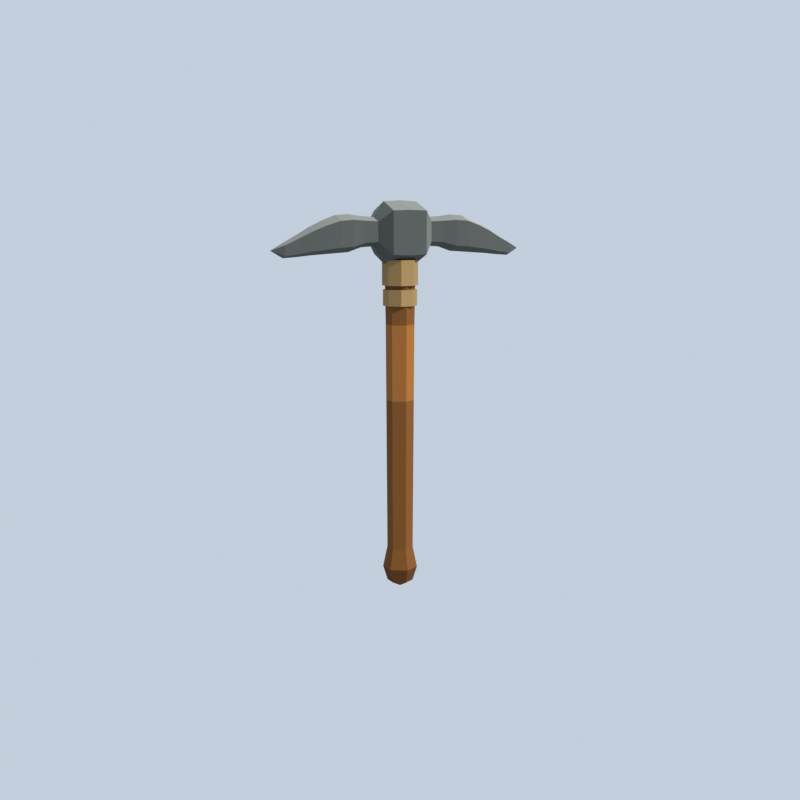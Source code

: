 # Source: wood_stone_pickaxe.blend  (saved by Blender 5.1.30; exported with 4.5.12 LTS)
import bpy
from mathutils import Matrix  # noqa: F401  (used for matrix-valued properties, if any)

bpy.ops.wm.read_factory_settings(use_empty=True)
scene = bpy.context.scene
scene.name = 'Scene'

# ---- collections
col_collection = bpy.data.collections.new('Collection'); scene.collection.children.link(col_collection)

# ---- materials (node trees are filled in below, after node groups)
mat_haft = bpy.data.materials.new('haft')
mat_haft.use_backface_culling = True
mat_stone_mat = bpy.data.materials.new('stone_mat')
mat_stone_mat.use_backface_culling = True

# ---- material node trees
mat_haft.use_nodes = True; mat_haft.node_tree.nodes.clear()
_N = mat_haft.node_tree.nodes; _L = mat_haft.node_tree.links
n0 = _N.new('ShaderNodeOutputMaterial'); n0.name = 'Material Output'; n0.location = (0, 0)
n1 = _N.new('ShaderNodeBsdfPrincipled'); n1.name = 'Principled BSDF'; n1.location = (0, 0)
n1.inputs[2].default_value = 0.92
n1.inputs[13].default_value = 0.15
n2 = _N.new('ShaderNodeVertexColor'); n2.name = 'Color Attribute'; n2.location = (0, 0)
n2.layer_name = 'Color'
_L.new(n2.outputs[0], n1.inputs[0])
_L.new(n1.outputs[0], n0.inputs[0])
n0.is_active_output = True
mat_stone_mat.use_nodes = True; mat_stone_mat.node_tree.nodes.clear()
_N = mat_stone_mat.node_tree.nodes; _L = mat_stone_mat.node_tree.links
n0 = _N.new('ShaderNodeOutputMaterial'); n0.name = 'Material Output'; n0.location = (0, 0)
n1 = _N.new('ShaderNodeBsdfPrincipled'); n1.name = 'Principled BSDF'; n1.location = (0, 0)
n1.inputs[2].default_value = 0.9
n1.inputs[13].default_value = 0.12
n2 = _N.new('ShaderNodeVertexColor'); n2.name = 'Color Attribute'; n2.location = (0, 0)
n2.layer_name = 'Color'
_L.new(n2.outputs[0], n1.inputs[0])
_L.new(n1.outputs[0], n0.inputs[0])
n0.is_active_output = True

# ---- world
world_world = bpy.data.worlds.new('World'); scene.world = world_world
world_world.use_nodes = True; world_world.node_tree.nodes.clear()
_N = world_world.node_tree.nodes; _L = world_world.node_tree.links
n0 = _N.new('ShaderNodeOutputWorld'); n0.name = 'World Output'; n0.location = (200, 100)
n1 = _N.new('ShaderNodeBackground'); n1.name = 'Background'; n1.location = (-200, 100)
n1.inputs[0].default_value = (0.55, 0.62, 0.72, 1.0)
_L.new(n1.outputs[0], n0.inputs[0])
n0.is_active_output = True
world_world.color = (0.05088, 0.05088, 0.05088)
world_world.sun_shadow_jitter_overblur = 0.0

# ---- cameras
cam_prevcam2 = bpy.data.cameras.new('PrevCam2')
cam_camera = bpy.data.cameras.new('Camera')
cam_camera.clip_end = 100.0
cam_camera.lens = 70.0
cam_camera.ortho_scale = 1.05

# ---- lights
light_sun = bpy.data.lights.new('Sun', 'SUN')
light_sun.energy = 4.0

# ---- meshes
me_wood_stone_pickaxe = bpy.data.meshes.new('wood_stone_pickaxe')
me_wood_stone_pickaxe.from_pydata([(0.02511, 0.0145, -0.5), (1.776e-18, 0.029, -0.5), (2.388e-18, 0.039, -0.468), (0.03377, 0.0195, -0.468), (1.776e-18, 0.029, -0.5), (-0.02511, 0.0145, -0.5), (-0.03377, 0.0195, -0.468), (2.388e-18, 0.039, -0.468), (-0.02511, 0.0145, -0.5), (-0.02511, -0.0145, -0.5), (-0.03377, -0.0195, -0.468), (-0.03377, 0.0195, -0.468), (-0.02511, -0.0145, -0.5), (-5.327e-18, -0.029, -0.5), (-7.164e-18, -0.039, -0.468), (-0.03377, -0.0195, -0.468), (-5.327e-18, -0.029, -0.5), (0.02511, -0.0145, -0.5), (0.03377, -0.0195, -0.468), (-7.164e-18, -0.039, -0.468), (0.02511, -0.0145, -0.5), (0.02511, 0.0145, -0.5), (0.03377, 0.0195, -0.468), (0.03377, -0.0195, -0.468), (0.02511, 0.0145, -0.42), (1.776e-18, 0.029, -0.42), (2.388e-18, 0.039, -0.468), (0.03377, 0.0195, -0.468), (1.776e-18, 0.029, -0.42), (-0.02511, 0.0145, -0.42), (-0.03377, 0.0195, -0.468), (2.388e-18, 0.039, -0.468), (-0.02511, 0.0145, -0.42), (-0.02511, -0.0145, -0.42), (-0.03377, -0.0195, -0.468), (-0.03377, 0.0195, -0.468), (-0.02511, -0.0145, -0.42), (-5.327e-18, -0.029, -0.42), (-7.164e-18, -0.039, -0.468), (-0.03377, -0.0195, -0.468), (-5.327e-18, -0.029, -0.42), (0.02511, -0.0145, -0.42), (0.03377, -0.0195, -0.468), (-7.164e-18, -0.039, -0.468), (0.02511, -0.0145, -0.42), (0.02511, 0.0145, -0.42), (0.03377, 0.0195, -0.468), (0.03377, -0.0195, -0.468), (0.02511, 0.0145, -0.42), (1.776e-18, 0.029, -0.42), (1.837e-18, 0.03, -0.26), (0.02598, 0.015, -0.26), (1.776e-18, 0.029, -0.42), (-0.02511, 0.0145, -0.42), (-0.02598, 0.015, -0.26), (1.837e-18, 0.03, -0.26), (-0.02511, 0.0145, -0.42), (-0.02511, -0.0145, -0.42), (-0.02598, -0.015, -0.26), (-0.02598, 0.015, -0.26), (-0.02511, -0.0145, -0.42), (-5.327e-18, -0.029, -0.42), (-5.511e-18, -0.03, -0.26), (-0.02598, -0.015, -0.26), (-5.327e-18, -0.029, -0.42), (0.02511, -0.0145, -0.42), (0.02598, -0.015, -0.26), (-5.511e-18, -0.03, -0.26), (0.02511, -0.0145, -0.42), (0.02511, 0.0145, -0.42), (0.02598, 0.015, -0.26), (0.02598, -0.015, -0.26), (0.02598, 0.015, -0.26), (1.837e-18, 0.03, -0.26), (1.898e-18, 0.031, -0.08), (0.02685, 0.0155, -0.08), (1.837e-18, 0.03, -0.26), (-0.02598, 0.015, -0.26), (-0.02685, 0.0155, -0.08), (1.898e-18, 0.031, -0.08), (-0.02598, 0.015, -0.26), (-0.02598, -0.015, -0.26), (-0.02685, -0.0155, -0.08), (-0.02685, 0.0155, -0.08), (-0.02598, -0.015, -0.26), (-5.511e-18, -0.03, -0.26), (-5.695e-18, -0.031, -0.08), (-0.02685, -0.0155, -0.08), (-5.511e-18, -0.03, -0.26), (0.02598, -0.015, -0.26), (0.02685, -0.0155, -0.08), (-5.695e-18, -0.031, -0.08), (0.02598, -0.015, -0.26), (0.02598, 0.015, -0.26), (0.02685, 0.0155, -0.08), (0.02685, -0.0155, -0.08), (0.02685, 0.0155, -0.08), (1.898e-18, 0.031, -0.08), (1.959e-18, 0.032, 0.09), (0.02771, 0.016, 0.09), (1.898e-18, 0.031, -0.08), (-0.02685, 0.0155, -0.08), (-0.02771, 0.016, 0.09), (1.959e-18, 0.032, 0.09), (-0.02685, 0.0155, -0.08), (-0.02685, -0.0155, -0.08), (-0.02771, -0.016, 0.09), (-0.02771, 0.016, 0.09), (-0.02685, -0.0155, -0.08), (-5.695e-18, -0.031, -0.08), (-5.878e-18, -0.032, 0.09), (-0.02771, -0.016, 0.09), (-5.695e-18, -0.031, -0.08), (0.02685, -0.0155, -0.08), (0.02771, -0.016, 0.09), (-5.878e-18, -0.032, 0.09), (0.02685, -0.0155, -0.08), (0.02685, 0.0155, -0.08), (0.02771, 0.016, 0.09), (0.02771, -0.016, 0.09), (0.02771, 0.016, 0.09), (1.959e-18, 0.032, 0.09), (2.082e-18, 0.034, 0.2), (0.02944, 0.017, 0.2), (1.959e-18, 0.032, 0.09), (-0.02771, 0.016, 0.09), (-0.02944, 0.017, 0.2), (2.082e-18, 0.034, 0.2), (-0.02771, 0.016, 0.09), (-0.02771, -0.016, 0.09), (-0.02944, -0.017, 0.2), (-0.02944, 0.017, 0.2), (-0.02771, -0.016, 0.09), (-5.878e-18, -0.032, 0.09), (-6.246e-18, -0.034, 0.2), (-0.02944, -0.017, 0.2), (-5.878e-18, -0.032, 0.09), (0.02771, -0.016, 0.09), (0.02944, -0.017, 0.2), (-6.246e-18, -0.034, 0.2), (0.02771, -0.016, 0.09), (0.02771, 0.016, 0.09), (0.02944, 0.017, 0.2), (0.02944, -0.017, 0.2), (0.02944, 0.017, 0.2), (2.082e-18, 0.034, 0.2), (2.204e-18, 0.036, 0.27), (0.03118, 0.018, 0.27), (2.082e-18, 0.034, 0.2), (-0.02944, 0.017, 0.2), (-0.03118, 0.018, 0.27), (2.204e-18, 0.036, 0.27), (-0.02944, 0.017, 0.2), (-0.02944, -0.017, 0.2), (-0.03118, -0.018, 0.27), (-0.03118, 0.018, 0.27), (-0.02944, -0.017, 0.2), (-6.246e-18, -0.034, 0.2), (-6.613e-18, -0.036, 0.27), (-0.03118, -0.018, 0.27), (-6.246e-18, -0.034, 0.2), (0.02944, -0.017, 0.2), (0.03118, -0.018, 0.27), (-6.613e-18, -0.036, 0.27), (0.02944, -0.017, 0.2), (0.02944, 0.017, 0.2), (0.03118, 0.018, 0.27), (0.03118, -0.018, 0.27), (1.776e-18, 0.029, -0.5), (0.02511, 0.0145, -0.5), (0.0, 0.0, -0.514), (0.0, 0.0, 0.28), (0.03118, 0.018, 0.27), (2.204e-18, 0.036, 0.27), (-0.02511, 0.0145, -0.5), (1.776e-18, 0.029, -0.5), (0.0, 0.0, -0.514), (0.0, 0.0, 0.28), (2.204e-18, 0.036, 0.27), (-0.03118, 0.018, 0.27), (-0.02511, -0.0145, -0.5), (-0.02511, 0.0145, -0.5), (0.0, 0.0, -0.514), (0.0, 0.0, 0.28), (-0.03118, 0.018, 0.27), (-0.03118, -0.018, 0.27), (-5.327e-18, -0.029, -0.5), (-0.02511, -0.0145, -0.5), (0.0, 0.0, -0.514), (0.0, 0.0, 0.28), (-0.03118, -0.018, 0.27), (-6.613e-18, -0.036, 0.27), (0.02511, -0.0145, -0.5), (-5.327e-18, -0.029, -0.5), (0.0, 0.0, -0.514), (0.0, 0.0, 0.28), (-6.613e-18, -0.036, 0.27), (0.03118, -0.018, 0.27), (0.02511, 0.0145, -0.5), (0.02511, -0.0145, -0.5), (0.0, 0.0, -0.514), (0.0, 0.0, 0.28), (0.03118, -0.018, 0.27), (0.03118, 0.018, 0.27), (-0.245, 0.0, 0.288), (-0.245, 0.0184, 0.2811), (-0.275, 0.014, 0.2672), (-0.275, 0.0, 0.272), (-0.245, 0.0184, 0.2811), (-0.245, 0.0184, 0.2489), (-0.275, 0.014, 0.2448), (-0.275, 0.014, 0.2672), (-0.245, 0.0184, 0.2489), (-0.245, 0.0, 0.242), (-0.275, 0.0, 0.24), (-0.275, 0.014, 0.2448), (-0.245, 0.0, 0.242), (-0.245, -0.0184, 0.2489), (-0.275, -0.014, 0.2448), (-0.275, 0.0, 0.24), (-0.245, -0.0184, 0.2489), (-0.245, -0.0184, 0.2811), (-0.275, -0.014, 0.2672), (-0.275, -0.014, 0.2448), (-0.245, -0.0184, 0.2811), (-0.245, 0.0, 0.288), (-0.275, 0.0, 0.272), (-0.275, -0.014, 0.2672), (-0.215, 0.0, 0.305), (-0.215, 0.024, 0.296), (-0.245, 0.0184, 0.2811), (-0.245, 0.0, 0.288), (-0.215, 0.024, 0.296), (-0.215, 0.024, 0.254), (-0.245, 0.0184, 0.2489), (-0.245, 0.0184, 0.2811), (-0.215, 0.024, 0.254), (-0.215, 0.0, 0.245), (-0.245, 0.0, 0.242), (-0.245, 0.0184, 0.2489), (-0.215, 0.0, 0.245), (-0.215, -0.024, 0.254), (-0.245, -0.0184, 0.2489), (-0.245, 0.0, 0.242), (-0.215, -0.024, 0.254), (-0.215, -0.024, 0.296), (-0.245, -0.0184, 0.2811), (-0.245, -0.0184, 0.2489), (-0.215, -0.024, 0.296), (-0.215, 0.0, 0.305), (-0.245, 0.0, 0.288), (-0.245, -0.0184, 0.2811), (-0.185, 0.0, 0.319), (-0.185, 0.0288, 0.3082), (-0.215, 0.024, 0.296), (-0.215, 0.0, 0.305), (-0.185, 0.0288, 0.3082), (-0.185, 0.0288, 0.2578), (-0.215, 0.024, 0.254), (-0.215, 0.024, 0.296), (-0.185, 0.0288, 0.2578), (-0.185, 0.0, 0.247), (-0.215, 0.0, 0.245), (-0.215, 0.024, 0.254), (-0.185, 0.0, 0.247), (-0.185, -0.0288, 0.2578), (-0.215, -0.024, 0.254), (-0.215, 0.0, 0.245), (-0.185, -0.0288, 0.2578), (-0.185, -0.0288, 0.3082), (-0.215, -0.024, 0.296), (-0.215, -0.024, 0.254), (-0.185, -0.0288, 0.3082), (-0.185, 0.0, 0.319), (-0.215, 0.0, 0.305), (-0.215, -0.024, 0.296), (-0.155, 0.0, 0.33), (-0.155, 0.0324, 0.3178), (-0.185, 0.0288, 0.3082), (-0.185, 0.0, 0.319), (-0.155, 0.0324, 0.3178), (-0.155, 0.0324, 0.2612), (-0.185, 0.0288, 0.2578), (-0.185, 0.0288, 0.3082), (-0.155, 0.0324, 0.2612), (-0.155, 0.0, 0.249), (-0.185, 0.0, 0.247), (-0.185, 0.0288, 0.2578), (-0.155, 0.0, 0.249), (-0.155, -0.0324, 0.2612), (-0.185, -0.0288, 0.2578), (-0.185, 0.0, 0.247), (-0.155, -0.0324, 0.2612), (-0.155, -0.0324, 0.3178), (-0.185, -0.0288, 0.3082), (-0.185, -0.0288, 0.2578), (-0.155, -0.0324, 0.3178), (-0.155, 0.0, 0.33), (-0.185, 0.0, 0.319), (-0.185, -0.0288, 0.3082), (-0.125, 0.0, 0.332), (-0.125, 0.0324, 0.3198), (-0.155, 0.0324, 0.3178), (-0.155, 0.0, 0.33), (-0.125, 0.0324, 0.3198), (-0.125, 0.0324, 0.2632), (-0.155, 0.0324, 0.2612), (-0.155, 0.0324, 0.3178), (-0.125, 0.0324, 0.2632), (-0.125, 0.0, 0.251), (-0.155, 0.0, 0.249), (-0.155, 0.0324, 0.2612), (-0.125, 0.0, 0.251), (-0.125, -0.0324, 0.2632), (-0.155, -0.0324, 0.2612), (-0.155, 0.0, 0.249), (-0.125, -0.0324, 0.2632), (-0.125, -0.0324, 0.3198), (-0.155, -0.0324, 0.3178), (-0.155, -0.0324, 0.2612), (-0.125, -0.0324, 0.3198), (-0.125, 0.0, 0.332), (-0.155, 0.0, 0.33), (-0.155, -0.0324, 0.3178), (-0.095, 0.0, 0.328), (-0.095, 0.0268, 0.318), (-0.125, 0.0324, 0.3198), (-0.125, 0.0, 0.332), (-0.095, 0.0268, 0.318), (-0.095, 0.0268, 0.2711), (-0.125, 0.0324, 0.2632), (-0.125, 0.0324, 0.3198), (-0.095, 0.0268, 0.2711), (-0.095, 0.0, 0.261), (-0.125, 0.0, 0.251), (-0.125, 0.0324, 0.2632), (-0.095, 0.0, 0.261), (-0.095, -0.0268, 0.2711), (-0.125, -0.0324, 0.2632), (-0.125, 0.0, 0.251), (-0.095, -0.0268, 0.2711), (-0.095, -0.0268, 0.318), (-0.125, -0.0324, 0.3198), (-0.125, -0.0324, 0.2632), (-0.095, -0.0268, 0.318), (-0.095, 0.0, 0.328), (-0.125, 0.0, 0.332), (-0.125, -0.0324, 0.3198), (-0.065, 0.0, 0.326), (-0.065, 0.0252, 0.3165), (-0.095, 0.0268, 0.318), (-0.095, 0.0, 0.328), (-0.065, 0.0252, 0.3165), (-0.065, 0.0252, 0.2725), (-0.095, 0.0268, 0.2711), (-0.095, 0.0268, 0.318), (-0.065, 0.0252, 0.2725), (-0.065, 0.0, 0.263), (-0.095, 0.0, 0.261), (-0.095, 0.0268, 0.2711), (-0.065, 0.0, 0.263), (-0.065, -0.0252, 0.2725), (-0.095, -0.0268, 0.2711), (-0.095, 0.0, 0.261), (-0.065, -0.0252, 0.2725), (-0.065, -0.0252, 0.3165), (-0.095, -0.0268, 0.318), (-0.095, -0.0268, 0.2711), (-0.065, -0.0252, 0.3165), (-0.065, 0.0, 0.326), (-0.095, 0.0, 0.328), (-0.095, -0.0268, 0.318), (-0.04, 0.0, 0.36), (-0.04, 0.05, 0.3397), (-0.065, 0.0252, 0.3165), (-0.065, 0.0, 0.326), (-0.04, 0.05, 0.3397), (-0.04, 0.05, 0.2453), (-0.065, 0.0252, 0.2725), (-0.065, 0.0252, 0.3165), (-0.04, 0.05, 0.2453), (-0.04, 0.0, 0.225), (-0.065, 0.0, 0.263), (-0.065, 0.0252, 0.2725), (-0.04, 0.0, 0.225), (-0.04, -0.05, 0.2453), (-0.065, -0.0252, 0.2725), (-0.065, 0.0, 0.263), (-0.04, -0.05, 0.2453), (-0.04, -0.05, 0.3397), (-0.065, -0.0252, 0.3165), (-0.065, -0.0252, 0.2725), (-0.04, -0.05, 0.3397), (-0.04, 0.0, 0.36), (-0.065, 0.0, 0.326), (-0.065, -0.0252, 0.3165), (0.0, 0.0, 0.362), (0.0, 0.05, 0.3411), (-0.04, 0.05, 0.3397), (-0.04, 0.0, 0.36), (0.0, 0.05, 0.3411), (0.0, 0.05, 0.2438), (-0.04, 0.05, 0.2453), (-0.04, 0.05, 0.3397), (0.0, 0.05, 0.2438), (0.0, 0.0, 0.223), (-0.04, 0.0, 0.225), (-0.04, 0.05, 0.2453), (0.0, 0.0, 0.223), (0.0, -0.05, 0.2438), (-0.04, -0.05, 0.2453), (-0.04, 0.0, 0.225), (0.0, -0.05, 0.2438), (0.0, -0.05, 0.3411), (-0.04, -0.05, 0.3397), (-0.04, -0.05, 0.2453), (0.0, -0.05, 0.3411), (0.0, 0.0, 0.362), (-0.04, 0.0, 0.36), (-0.04, -0.05, 0.3397), (0.04, 0.0, 0.36), (0.04, 0.05, 0.3397), (0.0, 0.05, 0.3411), (0.0, 0.0, 0.362), (0.04, 0.05, 0.3397), (0.04, 0.05, 0.2453), (0.0, 0.05, 0.2438), (0.0, 0.05, 0.3411), (0.04, 0.05, 0.2453), (0.04, 0.0, 0.225), (0.0, 0.0, 0.223), (0.0, 0.05, 0.2438), (0.04, 0.0, 0.225), (0.04, -0.05, 0.2453), (0.0, -0.05, 0.2438), (0.0, 0.0, 0.223), (0.04, -0.05, 0.2453), (0.04, -0.05, 0.3397), (0.0, -0.05, 0.3411), (0.0, -0.05, 0.2438), (0.04, -0.05, 0.3397), (0.04, 0.0, 0.36), (0.0, 0.0, 0.362), (0.0, -0.05, 0.3411), (0.065, 0.0, 0.326), (0.065, 0.0252, 0.3165), (0.04, 0.05, 0.3397), (0.04, 0.0, 0.36), (0.065, 0.0252, 0.3165), (0.065, 0.0252, 0.2725), (0.04, 0.05, 0.2453), (0.04, 0.05, 0.3397), (0.065, 0.0252, 0.2725), (0.065, 0.0, 0.263), (0.04, 0.0, 0.225), (0.04, 0.05, 0.2453), (0.065, 0.0, 0.263), (0.065, -0.0252, 0.2725), (0.04, -0.05, 0.2453), (0.04, 0.0, 0.225), (0.065, -0.0252, 0.2725), (0.065, -0.0252, 0.3165), (0.04, -0.05, 0.3397), (0.04, -0.05, 0.2453), (0.065, -0.0252, 0.3165), (0.065, 0.0, 0.326), (0.04, 0.0, 0.36), (0.04, -0.05, 0.3397), (0.095, 0.0, 0.328), (0.095, 0.0268, 0.318), (0.065, 0.0252, 0.3165), (0.065, 0.0, 0.326), (0.095, 0.0268, 0.318), (0.095, 0.0268, 0.2711), (0.065, 0.0252, 0.2725), (0.065, 0.0252, 0.3165), (0.095, 0.0268, 0.2711), (0.095, 0.0, 0.261), (0.065, 0.0, 0.263), (0.065, 0.0252, 0.2725), (0.095, 0.0, 0.261), (0.095, -0.0268, 0.2711), (0.065, -0.0252, 0.2725), (0.065, 0.0, 0.263), (0.095, -0.0268, 0.2711), (0.095, -0.0268, 0.318), (0.065, -0.0252, 0.3165), (0.065, -0.0252, 0.2725), (0.095, -0.0268, 0.318), (0.095, 0.0, 0.328), (0.065, 0.0, 0.326), (0.065, -0.0252, 0.3165), (0.125, 0.0, 0.332), (0.125, 0.0324, 0.3198), (0.095, 0.0268, 0.318), (0.095, 0.0, 0.328), (0.125, 0.0324, 0.3198), (0.125, 0.0324, 0.2632), (0.095, 0.0268, 0.2711), (0.095, 0.0268, 0.318), (0.125, 0.0324, 0.2632), (0.125, 0.0, 0.251), (0.095, 0.0, 0.261), (0.095, 0.0268, 0.2711), (0.125, 0.0, 0.251), (0.125, -0.0324, 0.2632), (0.095, -0.0268, 0.2711), (0.095, 0.0, 0.261), (0.125, -0.0324, 0.2632), (0.125, -0.0324, 0.3198), (0.095, -0.0268, 0.318), (0.095, -0.0268, 0.2711), (0.125, -0.0324, 0.3198), (0.125, 0.0, 0.332), (0.095, 0.0, 0.328), (0.095, -0.0268, 0.318), (0.155, 0.0, 0.33), (0.155, 0.0324, 0.3178), (0.125, 0.0324, 0.3198), (0.125, 0.0, 0.332), (0.155, 0.0324, 0.3178), (0.155, 0.0324, 0.2612), (0.125, 0.0324, 0.2632), (0.125, 0.0324, 0.3198), (0.155, 0.0324, 0.2612), (0.155, 0.0, 0.249), (0.125, 0.0, 0.251), (0.125, 0.0324, 0.2632), (0.155, 0.0, 0.249), (0.155, -0.0324, 0.2612), (0.125, -0.0324, 0.2632), (0.125, 0.0, 0.251), (0.155, -0.0324, 0.2612), (0.155, -0.0324, 0.3178), (0.125, -0.0324, 0.3198), (0.125, -0.0324, 0.2632), (0.155, -0.0324, 0.3178), (0.155, 0.0, 0.33), (0.125, 0.0, 0.332), (0.125, -0.0324, 0.3198), (0.185, 0.0, 0.319), (0.185, 0.0288, 0.3082), (0.155, 0.0324, 0.3178), (0.155, 0.0, 0.33), (0.185, 0.0288, 0.3082), (0.185, 0.0288, 0.2578), (0.155, 0.0324, 0.2612), (0.155, 0.0324, 0.3178), (0.185, 0.0288, 0.2578), (0.185, 0.0, 0.247), (0.155, 0.0, 0.249), (0.155, 0.0324, 0.2612), (0.185, 0.0, 0.247), (0.185, -0.0288, 0.2578), (0.155, -0.0324, 0.2612), (0.155, 0.0, 0.249), (0.185, -0.0288, 0.2578), (0.185, -0.0288, 0.3082), (0.155, -0.0324, 0.3178), (0.155, -0.0324, 0.2612), (0.185, -0.0288, 0.3082), (0.185, 0.0, 0.319), (0.155, 0.0, 0.33), (0.155, -0.0324, 0.3178), (0.215, 0.0, 0.305), (0.215, 0.024, 0.296), (0.185, 0.0288, 0.3082), (0.185, 0.0, 0.319), (0.215, 0.024, 0.296), (0.215, 0.024, 0.254), (0.185, 0.0288, 0.2578), (0.185, 0.0288, 0.3082), (0.215, 0.024, 0.254), (0.215, 0.0, 0.245), (0.185, 0.0, 0.247), (0.185, 0.0288, 0.2578), (0.215, 0.0, 0.245), (0.215, -0.024, 0.254), (0.185, -0.0288, 0.2578), (0.185, 0.0, 0.247), (0.215, -0.024, 0.254), (0.215, -0.024, 0.296), (0.185, -0.0288, 0.3082), (0.185, -0.0288, 0.2578), (0.215, -0.024, 0.296), (0.215, 0.0, 0.305), (0.185, 0.0, 0.319), (0.185, -0.0288, 0.3082), (0.245, 0.0, 0.288), (0.245, 0.0184, 0.2811), (0.215, 0.024, 0.296), (0.215, 0.0, 0.305), (0.245, 0.0184, 0.2811), (0.245, 0.0184, 0.2489), (0.215, 0.024, 0.254), (0.215, 0.024, 0.296), (0.245, 0.0184, 0.2489), (0.245, 0.0, 0.242), (0.215, 0.0, 0.245), (0.215, 0.024, 0.254), (0.245, 0.0, 0.242), (0.245, -0.0184, 0.2489), (0.215, -0.024, 0.254), (0.215, 0.0, 0.245), (0.245, -0.0184, 0.2489), (0.245, -0.0184, 0.2811), (0.215, -0.024, 0.296), (0.215, -0.024, 0.254), (0.245, -0.0184, 0.2811), (0.245, 0.0, 0.288), (0.215, 0.0, 0.305), (0.215, -0.024, 0.296), (0.275, 0.0, 0.272), (0.275, 0.014, 0.2672), (0.245, 0.0184, 0.2811), (0.245, 0.0, 0.288), (0.275, 0.014, 0.2672), (0.275, 0.014, 0.2448), (0.245, 0.0184, 0.2489), (0.245, 0.0184, 0.2811), (0.275, 0.014, 0.2448), (0.275, 0.0, 0.24), (0.245, 0.0, 0.242), (0.245, 0.0184, 0.2489), (0.275, 0.0, 0.24), (0.275, -0.014, 0.2448), (0.245, -0.0184, 0.2489), (0.245, 0.0, 0.242), (0.275, -0.014, 0.2448), (0.275, -0.014, 0.2672), (0.245, -0.0184, 0.2811), (0.245, -0.0184, 0.2489), (0.275, -0.014, 0.2672), (0.275, 0.0, 0.272), (0.245, 0.0, 0.288), (0.245, -0.0184, 0.2811), (-0.275, 0.0, 0.272), (-0.275, 0.014, 0.2672), (-0.303, 0.0, 0.256), (-0.275, 0.014, 0.2672), (-0.275, 0.014, 0.2448), (-0.303, 0.0, 0.256), (-0.275, 0.014, 0.2448), (-0.275, 0.0, 0.24), (-0.303, 0.0, 0.256), (-0.275, 0.0, 0.24), (-0.275, -0.014, 0.2448), (-0.303, 0.0, 0.256), (-0.275, -0.014, 0.2448), (-0.275, -0.014, 0.2672), (-0.303, 0.0, 0.256), (-0.275, -0.014, 0.2672), (-0.275, 0.0, 0.272), (-0.303, 0.0, 0.256), (0.303, 0.0, 0.256), (0.275, 0.014, 0.2672), (0.275, 0.0, 0.272), (0.303, 0.0, 0.256), (0.275, 0.014, 0.2448), (0.275, 0.014, 0.2672), (0.303, 0.0, 0.256), (0.275, 0.0, 0.24), (0.275, 0.014, 0.2448), (0.303, 0.0, 0.256), (0.275, -0.014, 0.2448), (0.275, 0.0, 0.24), (0.303, 0.0, 0.256), (0.275, -0.014, 0.2672), (0.275, -0.014, 0.2448), (0.303, 0.0, 0.256), (0.275, 0.0, 0.272), (0.275, -0.014, 0.2672), (0.03696, 0.01531, 0.177), (0.01531, 0.03696, 0.177), (-0.01531, 0.03696, 0.177), (-0.03696, 0.01531, 0.177), (-0.03696, -0.01531, 0.177), (-0.01531, -0.03696, 0.177), (0.01531, -0.03696, 0.177), (0.03696, -0.01531, 0.177), (0.03696, 0.01531, 0.233), (0.01531, 0.03696, 0.233), (-0.01531, 0.03696, 0.233), (-0.03696, 0.01531, 0.233), (-0.03696, -0.01531, 0.233), (-0.01531, -0.03696, 0.233), (0.01531, -0.03696, 0.233), (0.03696, -0.01531, 0.233), (0.03511, 0.01454, 0.132), (0.01454, 0.03511, 0.132), (-0.01454, 0.03511, 0.132), (-0.03511, 0.01454, 0.132), (-0.03511, -0.01454, 0.132), (-0.01454, -0.03511, 0.132), (0.01454, -0.03511, 0.132), (0.03511, -0.01454, 0.132), (0.03511, 0.01454, 0.168), (0.01454, 0.03511, 0.168), (-0.01454, 0.03511, 0.168), (-0.03511, 0.01454, 0.168), (-0.03511, -0.01454, 0.168), (-0.01454, -0.03511, 0.168), (0.01454, -0.03511, 0.168), (0.03511, -0.01454, 0.168)], [], [(0, 1, 2, 3), (4, 5, 6, 7), (8, 9, 10, 11), (12, 13, 14, 15), (16, 17, 18, 19), (20, 21, 22, 23), (24, 25, 26, 27), (28, 29, 30, 31), (32, 33, 34, 35), (36, 37, 38, 39), (40, 41, 42, 43), (44, 45, 46, 47), (48, 49, 50, 51), (52, 53, 54, 55), (56, 57, 58, 59), (60, 61, 62, 63), (64, 65, 66, 67), (68, 69, 70, 71), (72, 73, 74, 75), (76, 77, 78, 79), (80, 81, 82, 83), (84, 85, 86, 87), (88, 89, 90, 91), (92, 93, 94, 95), (96, 97, 98, 99), (100, 101, 102, 103), (104, 105, 106, 107), (108, 109, 110, 111), (112, 113, 114, 115), (116, 117, 118, 119), (120, 121, 122, 123), (124, 125, 126, 127), (128, 129, 130, 131), (132, 133, 134, 135), (136, 137, 138, 139), (140, 141, 142, 143), (144, 145, 146, 147), (148, 149, 150, 151), (152, 153, 154, 155), (156, 157, 158, 159), (160, 161, 162, 163), (164, 165, 166, 167), (168, 169, 170), (171, 172, 173), (174, 175, 176), (177, 178, 179), (180, 181, 182), (183, 184, 185), (186, 187, 188), (189, 190, 191), (192, 193, 194), (195, 196, 197), (198, 199, 200), (201, 202, 203), (204, 205, 206, 207), (208, 209, 210, 211), (212, 213, 214, 215), (216, 217, 218, 219), (220, 221, 222, 223), (224, 225, 226, 227), (228, 229, 230, 231), (232, 233, 234, 235), (236, 237, 238, 239), (240, 241, 242, 243), (244, 245, 246, 247), (248, 249, 250, 251), (252, 253, 254, 255), (256, 257, 258, 259), (260, 261, 262, 263), (264, 265, 266, 267), (268, 269, 270, 271), (272, 273, 274, 275), (276, 277, 278, 279), (280, 281, 282, 283), (284, 285, 286, 287), (288, 289, 290, 291), (292, 293, 294, 295), (296, 297, 298, 299), (300, 301, 302, 303), (304, 305, 306, 307), (308, 309, 310, 311), (312, 313, 314, 315), (316, 317, 318, 319), (320, 321, 322, 323), (324, 325, 326, 327), (328, 329, 330, 331), (332, 333, 334, 335), (336, 337, 338, 339), (340, 341, 342, 343), (344, 345, 346, 347), (348, 349, 350, 351), (352, 353, 354, 355), (356, 357, 358, 359), (360, 361, 362, 363), (364, 365, 366, 367), (368, 369, 370, 371), (372, 373, 374, 375), (376, 377, 378, 379), (380, 381, 382, 383), (384, 385, 386, 387), (388, 389, 390, 391), (392, 393, 394, 395), (396, 397, 398, 399), (400, 401, 402, 403), (404, 405, 406, 407), (408, 409, 410, 411), (412, 413, 414, 415), (416, 417, 418, 419), (420, 421, 422, 423), (424, 425, 426, 427), (428, 429, 430, 431), (432, 433, 434, 435), (436, 437, 438, 439), (440, 441, 442, 443), (444, 445, 446, 447), (448, 449, 450, 451), (452, 453, 454, 455), (456, 457, 458, 459), (460, 461, 462, 463), (464, 465, 466, 467), (468, 469, 470, 471), (472, 473, 474, 475), (476, 477, 478, 479), (480, 481, 482, 483), (484, 485, 486, 487), (488, 489, 490, 491), (492, 493, 494, 495), (496, 497, 498, 499), (500, 501, 502, 503), (504, 505, 506, 507), (508, 509, 510, 511), (512, 513, 514, 515), (516, 517, 518, 519), (520, 521, 522, 523), (524, 525, 526, 527), (528, 529, 530, 531), (532, 533, 534, 535), (536, 537, 538, 539), (540, 541, 542, 543), (544, 545, 546, 547), (548, 549, 550, 551), (552, 553, 554, 555), (556, 557, 558, 559), (560, 561, 562, 563), (564, 565, 566, 567), (568, 569, 570, 571), (572, 573, 574, 575), (576, 577, 578, 579), (580, 581, 582, 583), (584, 585, 586, 587), (588, 589, 590, 591), (592, 593, 594, 595), (596, 597, 598, 599), (600, 601, 602, 603), (604, 605, 606, 607), (608, 609, 610, 611), (612, 613, 614, 615), (616, 617, 618, 619), (620, 621, 622, 623), (624, 625, 626, 627), (628, 629, 630, 631), (632, 633, 634, 635), (636, 637, 638), (639, 640, 641), (642, 643, 644), (645, 646, 647), (648, 649, 650), (651, 652, 653), (654, 655, 656), (657, 658, 659), (660, 661, 662), (663, 664, 665), (666, 667, 668), (669, 670, 671), (672, 673, 681, 680), (673, 674, 682, 681), (674, 675, 683, 682), (675, 676, 684, 683), (676, 677, 685, 684), (677, 678, 686, 685), (678, 679, 687, 686), (679, 672, 680, 687), (679, 678, 677, 676, 675, 674, 673, 672), (680, 681, 682, 683, 684, 685, 686, 687), (688, 689, 697, 696), (689, 690, 698, 697), (690, 691, 699, 698), (691, 692, 700, 699), (692, 693, 701, 700), (693, 694, 702, 701), (694, 695, 703, 702), (695, 688, 696, 703), (695, 694, 693, 692, 691, 690, 689, 688), (696, 697, 698, 699, 700, 701, 702, 703)])
me_wood_stone_pickaxe.polygons.foreach_set('material_index', [0, 0, 0, 0, 0, 0, 0, 0, 0, 0, 0, 0, 0, 0, 0, 0, 0, 0, 0, 0, 0, 0, 0, 0, 0, 0, 0, 0, 0, 0, 0, 0, 0, 0, 0, 0, 0, 0, 0, 0, 0, 0, 0, 0, 0, 0, 0, 0, 0, 0, 0, 0, 0, 0, 1, 1, 1, 1, 1, 1, 1, 1, 1, 1, 1, 1, 1, 1, 1, 1, 1, 1, 1, 1, 1, 1, 1, 1, 1, 1, 1, 1, 1, 1, 1, 1, 1, 1, 1, 1, 1, 1, 1, 1, 1, 1, 1, 1, 1, 1, 1, 1, 1, 1, 1, 1, 1, 1, 1, 1, 1, 1, 1, 1, 1, 1, 1, 1, 1, 1, 1, 1, 1, 1, 1, 1, 1, 1, 1, 1, 1, 1, 1, 1, 1, 1, 1, 1, 1, 1, 1, 1, 1, 1, 1, 1, 1, 1, 1, 1, 1, 1, 1, 1, 1, 1, 1, 1, 1, 1, 1, 1, 1, 1, 1, 1, 1, 1, 1, 1, 1, 1, 1, 1, 0, 0, 0, 0, 0, 0, 0, 0, 0, 0, 0, 0, 0, 0, 0, 0, 0, 0, 0, 0])
_ca = me_wood_stone_pickaxe.color_attributes.new('Color', 'FLOAT_COLOR', 'CORNER')
_ca.data.foreach_set('color', [0.09317, 0.03228, 0.00631, 1.0, 0.09317, 0.03228, 0.00631, 1.0, 0.09317, 0.03228, 0.00631, 1.0, 0.09317, 0.03228, 0.00631, 1.0, 0.09317, 0.03228, 0.00631, 1.0, 0.09317, 0.03228, 0.00631, 1.0, 0.09317, 0.03228, 0.00631, 1.0, 0.09317, 0.03228, 0.00631, 1.0, 0.09317, 0.03228, 0.00631, 1.0, 0.09317, 0.03228, 0.00631, 1.0, 0.09317, 0.03228, 0.00631, 1.0, 0.09317, 0.03228, 0.00631, 1.0, 0.09317, 0.03228, 0.00631, 1.0, 0.09317, 0.03228, 0.00631, 1.0, 0.09317, 0.03228, 0.00631, 1.0, 0.09317, 0.03228, 0.00631, 1.0, 0.09317, 0.03228, 0.00631, 1.0, 0.09317, 0.03228, 0.00631, 1.0, 0.09317, 0.03228, 0.00631, 1.0, 0.09317, 0.03228, 0.00631, 1.0, 0.09317, 0.03228, 0.00631, 1.0, 0.09317, 0.03228, 0.00631, 1.0, 0.09317, 0.03228, 0.00631, 1.0, 0.09317, 0.03228, 0.00631, 1.0, 0.1643, 0.06078, 0.01323, 1.0, 0.1643, 0.06078, 0.01323, 1.0, 0.1643, 0.06078, 0.01323, 1.0, 0.1643, 0.06078, 0.01323, 1.0, 0.1643, 0.06078, 0.01323, 1.0, 0.1643, 0.06078, 0.01323, 1.0, 0.1643, 0.06078, 0.01323, 1.0, 0.1643, 0.06078, 0.01323, 1.0, 0.1643, 0.06078, 0.01323, 1.0, 0.1643, 0.06078, 0.01323, 1.0, 0.1643, 0.06078, 0.01323, 1.0, 0.1643, 0.06078, 0.01323, 1.0, 0.1643, 0.06078, 0.01323, 1.0, 0.1643, 0.06078, 0.01323, 1.0, 0.1643, 0.06078, 0.01323, 1.0, 0.1643, 0.06078, 0.01323, 1.0, 0.1643, 0.06078, 0.01323, 1.0, 0.1643, 0.06078, 0.01323, 1.0, 0.1643, 0.06078, 0.01323, 1.0, 0.1643, 0.06078, 0.01323, 1.0, 0.1643, 0.06078, 0.01323, 1.0, 0.1643, 0.06078, 0.01323, 1.0, 0.1643, 0.06078, 0.01323, 1.0, 0.1643, 0.06078, 0.01323, 1.0, 0.1643, 0.06078, 0.01323, 1.0, 0.1643, 0.06078, 0.01323, 1.0, 0.1643, 0.06078, 0.01323, 1.0, 0.1643, 0.06078, 0.01323, 1.0, 0.1643, 0.06078, 0.01323, 1.0, 0.1643, 0.06078, 0.01323, 1.0, 0.1643, 0.06078, 0.01323, 1.0, 0.1643, 0.06078, 0.01323, 1.0, 0.1643, 0.06078, 0.01323, 1.0, 0.1643, 0.06078, 0.01323, 1.0, 0.1643, 0.06078, 0.01323, 1.0, 0.1643, 0.06078, 0.01323, 1.0, 0.1643, 0.06078, 0.01323, 1.0, 0.1643, 0.06078, 0.01323, 1.0, 0.1643, 0.06078, 0.01323, 1.0, 0.1643, 0.06078, 0.01323, 1.0, 0.1643, 0.06078, 0.01323, 1.0, 0.1643, 0.06078, 0.01323, 1.0, 0.1643, 0.06078, 0.01323, 1.0, 0.1643, 0.06078, 0.01323, 1.0, 0.1643, 0.06078, 0.01323, 1.0, 0.1643, 0.06078, 0.01323, 1.0, 0.1643, 0.06078, 0.01323, 1.0, 0.1643, 0.06078, 0.01323, 1.0, 0.1643, 0.06078, 0.01323, 1.0, 0.1643, 0.06078, 0.01323, 1.0, 0.1643, 0.06078, 0.01323, 1.0, 0.1643, 0.06078, 0.01323, 1.0, 0.1643, 0.06078, 0.01323, 1.0, 0.1643, 0.06078, 0.01323, 1.0, 0.1643, 0.06078, 0.01323, 1.0, 0.1643, 0.06078, 0.01323, 1.0, 0.1643, 0.06078, 0.01323, 1.0, 0.1643, 0.06078, 0.01323, 1.0, 0.1643, 0.06078, 0.01323, 1.0, 0.1643, 0.06078, 0.01323, 1.0, 0.1643, 0.06078, 0.01323, 1.0, 0.1643, 0.06078, 0.01323, 1.0, 0.1643, 0.06078, 0.01323, 1.0, 0.1643, 0.06078, 0.01323, 1.0, 0.1643, 0.06078, 0.01323, 1.0, 0.1643, 0.06078, 0.01323, 1.0, 0.1643, 0.06078, 0.01323, 1.0, 0.1643, 0.06078, 0.01323, 1.0, 0.1643, 0.06078, 0.01323, 1.0, 0.1643, 0.06078, 0.01323, 1.0, 0.1643, 0.06078, 0.01323, 1.0, 0.1643, 0.06078, 0.01323, 1.0, 0.2793, 0.1056, 0.02299, 1.0, 0.2793, 0.1056, 0.02299, 1.0, 0.2793, 0.1056, 0.02299, 1.0, 0.2793, 0.1056, 0.02299, 1.0, 0.2793, 0.1056, 0.02299, 1.0, 0.2793, 0.1056, 0.02299, 1.0, 0.2793, 0.1056, 0.02299, 1.0, 0.2793, 0.1056, 0.02299, 1.0, 0.2793, 0.1056, 0.02299, 1.0, 0.2793, 0.1056, 0.02299, 1.0, 0.2793, 0.1056, 0.02299, 1.0, 0.2793, 0.1056, 0.02299, 1.0, 0.2793, 0.1056, 0.02299, 1.0, 0.2793, 0.1056, 0.02299, 1.0, 0.2793, 0.1056, 0.02299, 1.0, 0.2793, 0.1056, 0.02299, 1.0, 0.2793, 0.1056, 0.02299, 1.0, 0.2793, 0.1056, 0.02299, 1.0, 0.2793, 0.1056, 0.02299, 1.0, 0.2793, 0.1056, 0.02299, 1.0, 0.2793, 0.1056, 0.02299, 1.0, 0.2793, 0.1056, 0.02299, 1.0, 0.2793, 0.1056, 0.02299, 1.0, 0.2793, 0.1056, 0.02299, 1.0, 0.1643, 0.06078, 0.01323, 1.0, 0.1643, 0.06078, 0.01323, 1.0, 0.1643, 0.06078, 0.01323, 1.0, 0.1643, 0.06078, 0.01323, 1.0, 0.1643, 0.06078, 0.01323, 1.0, 0.1643, 0.06078, 0.01323, 1.0, 0.1643, 0.06078, 0.01323, 1.0, 0.1643, 0.06078, 0.01323, 1.0, 0.1643, 0.06078, 0.01323, 1.0, 0.1643, 0.06078, 0.01323, 1.0, 0.1643, 0.06078, 0.01323, 1.0, 0.1643, 0.06078, 0.01323, 1.0, 0.1643, 0.06078, 0.01323, 1.0, 0.1643, 0.06078, 0.01323, 1.0, 0.1643, 0.06078, 0.01323, 1.0, 0.1643, 0.06078, 0.01323, 1.0, 0.1643, 0.06078, 0.01323, 1.0, 0.1643, 0.06078, 0.01323, 1.0, 0.1643, 0.06078, 0.01323, 1.0, 0.1643, 0.06078, 0.01323, 1.0, 0.1643, 0.06078, 0.01323, 1.0, 0.1643, 0.06078, 0.01323, 1.0, 0.1643, 0.06078, 0.01323, 1.0, 0.1643, 0.06078, 0.01323, 1.0, 0.09317, 0.03228, 0.00631, 1.0, 0.09317, 0.03228, 0.00631, 1.0, 0.09317, 0.03228, 0.00631, 1.0, 0.09317, 0.03228, 0.00631, 1.0, 0.09317, 0.03228, 0.00631, 1.0, 0.09317, 0.03228, 0.00631, 1.0, 0.09317, 0.03228, 0.00631, 1.0, 0.09317, 0.03228, 0.00631, 1.0, 0.09317, 0.03228, 0.00631, 1.0, 0.09317, 0.03228, 0.00631, 1.0, 0.09317, 0.03228, 0.00631, 1.0, 0.09317, 0.03228, 0.00631, 1.0, 0.09317, 0.03228, 0.00631, 1.0, 0.09317, 0.03228, 0.00631, 1.0, 0.09317, 0.03228, 0.00631, 1.0, 0.09317, 0.03228, 0.00631, 1.0, 0.09317, 0.03228, 0.00631, 1.0, 0.09317, 0.03228, 0.00631, 1.0, 0.09317, 0.03228, 0.00631, 1.0, 0.09317, 0.03228, 0.00631, 1.0, 0.09317, 0.03228, 0.00631, 1.0, 0.09317, 0.03228, 0.00631, 1.0, 0.09317, 0.03228, 0.00631, 1.0, 0.09317, 0.03228, 0.00631, 1.0, 0.09317, 0.03228, 0.00631, 1.0, 0.09317, 0.03228, 0.00631, 1.0, 0.09317, 0.03228, 0.00631, 1.0, 0.09317, 0.03228, 0.00631, 1.0, 0.09317, 0.03228, 0.00631, 1.0, 0.09317, 0.03228, 0.00631, 1.0, 0.09317, 0.03228, 0.00631, 1.0, 0.09317, 0.03228, 0.00631, 1.0, 0.09317, 0.03228, 0.00631, 1.0, 0.09317, 0.03228, 0.00631, 1.0, 0.09317, 0.03228, 0.00631, 1.0, 0.09317, 0.03228, 0.00631, 1.0, 0.09317, 0.03228, 0.00631, 1.0, 0.09317, 0.03228, 0.00631, 1.0, 0.09317, 0.03228, 0.00631, 1.0, 0.09317, 0.03228, 0.00631, 1.0, 0.09317, 0.03228, 0.00631, 1.0, 0.09317, 0.03228, 0.00631, 1.0, 0.09317, 0.03228, 0.00631, 1.0, 0.09317, 0.03228, 0.00631, 1.0, 0.09317, 0.03228, 0.00631, 1.0, 0.09317, 0.03228, 0.00631, 1.0, 0.09317, 0.03228, 0.00631, 1.0, 0.09317, 0.03228, 0.00631, 1.0, 0.09317, 0.03228, 0.00631, 1.0, 0.09317, 0.03228, 0.00631, 1.0, 0.09317, 0.03228, 0.00631, 1.0, 0.09317, 0.03228, 0.00631, 1.0, 0.09317, 0.03228, 0.00631, 1.0, 0.09317, 0.03228, 0.00631, 1.0, 0.09317, 0.03228, 0.00631, 1.0, 0.09317, 0.03228, 0.00631, 1.0, 0.09317, 0.03228, 0.00631, 1.0, 0.09317, 0.03228, 0.00631, 1.0, 0.09317, 0.03228, 0.00631, 1.0, 0.09317, 0.03228, 0.00631, 1.0, 0.325, 0.3371, 0.2904, 1.0, 0.325, 0.3371, 0.2904, 1.0, 0.325, 0.3371, 0.2904, 1.0, 0.325, 0.3371, 0.2904, 1.0, 0.2176, 0.2273, 0.1989, 1.0, 0.2176, 0.2273, 0.1989, 1.0, 0.2176, 0.2273, 0.1989, 1.0, 0.2176, 0.2273, 0.1989, 1.0, 0.07074, 0.07603, 0.07074, 1.0, 0.07074, 0.07603, 0.07074, 1.0, 0.07074, 0.07603, 0.07074, 1.0, 0.07074, 0.07603, 0.07074, 1.0, 0.07074, 0.07603, 0.07074, 1.0, 0.07074, 0.07603, 0.07074, 1.0, 0.07074, 0.07603, 0.07074, 1.0, 0.07074, 0.07603, 0.07074, 1.0, 0.07074, 0.07603, 0.07074, 1.0, 0.07074, 0.07603, 0.07074, 1.0, 0.07074, 0.07603, 0.07074, 1.0, 0.07074, 0.07603, 0.07074, 1.0, 0.2176, 0.2273, 0.1989, 1.0, 0.2176, 0.2273, 0.1989, 1.0, 0.2176, 0.2273, 0.1989, 1.0, 0.2176, 0.2273, 0.1989, 1.0, 0.325, 0.3371, 0.2904, 1.0, 0.325, 0.3371, 0.2904, 1.0, 0.325, 0.3371, 0.2904, 1.0, 0.325, 0.3371, 0.2904, 1.0, 0.2176, 0.2273, 0.1989, 1.0, 0.2176, 0.2273, 0.1989, 1.0, 0.2176, 0.2273, 0.1989, 1.0, 0.2176, 0.2273, 0.1989, 1.0, 0.07074, 0.07603, 0.07074, 1.0, 0.07074, 0.07603, 0.07074, 1.0, 0.07074, 0.07603, 0.07074, 1.0, 0.07074, 0.07603, 0.07074, 1.0, 0.07074, 0.07603, 0.07074, 1.0, 0.07074, 0.07603, 0.07074, 1.0, 0.07074, 0.07603, 0.07074, 1.0, 0.07074, 0.07603, 0.07074, 1.0, 0.07074, 0.07603, 0.07074, 1.0, 0.07074, 0.07603, 0.07074, 1.0, 0.07074, 0.07603, 0.07074, 1.0, 0.07074, 0.07603, 0.07074, 1.0, 0.2176, 0.2273, 0.1989, 1.0, 0.2176, 0.2273, 0.1989, 1.0, 0.2176, 0.2273, 0.1989, 1.0, 0.2176, 0.2273, 0.1989, 1.0, 0.325, 0.3371, 0.2904, 1.0, 0.325, 0.3371, 0.2904, 1.0, 0.325, 0.3371, 0.2904, 1.0, 0.325, 0.3371, 0.2904, 1.0, 0.2176, 0.2273, 0.1989, 1.0, 0.2176, 0.2273, 0.1989, 1.0, 0.2176, 0.2273, 0.1989, 1.0, 0.2176, 0.2273, 0.1989, 1.0, 0.07074, 0.07603, 0.07074, 1.0, 0.07074, 0.07603, 0.07074, 1.0, 0.07074, 0.07603, 0.07074, 1.0, 0.07074, 0.07603, 0.07074, 1.0, 0.07074, 0.07603, 0.07074, 1.0, 0.07074, 0.07603, 0.07074, 1.0, 0.07074, 0.07603, 0.07074, 1.0, 0.07074, 0.07603, 0.07074, 1.0, 0.07074, 0.07603, 0.07074, 1.0, 0.07074, 0.07603, 0.07074, 1.0, 0.07074, 0.07603, 0.07074, 1.0, 0.07074, 0.07603, 0.07074, 1.0, 0.2176, 0.2273, 0.1989, 1.0, 0.2176, 0.2273, 0.1989, 1.0, 0.2176, 0.2273, 0.1989, 1.0, 0.2176, 0.2273, 0.1989, 1.0, 0.325, 0.3371, 0.2904, 1.0, 0.325, 0.3371, 0.2904, 1.0, 0.325, 0.3371, 0.2904, 1.0, 0.325, 0.3371, 0.2904, 1.0, 0.2176, 0.2273, 0.1989, 1.0, 0.2176, 0.2273, 0.1989, 1.0, 0.2176, 0.2273, 0.1989, 1.0, 0.2176, 0.2273, 0.1989, 1.0, 0.07074, 0.07603, 0.07074, 1.0, 0.07074, 0.07603, 0.07074, 1.0, 0.07074, 0.07603, 0.07074, 1.0, 0.07074, 0.07603, 0.07074, 1.0, 0.07074, 0.07603, 0.07074, 1.0, 0.07074, 0.07603, 0.07074, 1.0, 0.07074, 0.07603, 0.07074, 1.0, 0.07074, 0.07603, 0.07074, 1.0, 0.07074, 0.07603, 0.07074, 1.0, 0.07074, 0.07603, 0.07074, 1.0, 0.07074, 0.07603, 0.07074, 1.0, 0.07074, 0.07603, 0.07074, 1.0, 0.2176, 0.2273, 0.1989, 1.0, 0.2176, 0.2273, 0.1989, 1.0, 0.2176, 0.2273, 0.1989, 1.0, 0.2176, 0.2273, 0.1989, 1.0, 0.325, 0.3371, 0.2904, 1.0, 0.325, 0.3371, 0.2904, 1.0, 0.325, 0.3371, 0.2904, 1.0, 0.325, 0.3371, 0.2904, 1.0, 0.2176, 0.2273, 0.1989, 1.0, 0.2176, 0.2273, 0.1989, 1.0, 0.2176, 0.2273, 0.1989, 1.0, 0.2176, 0.2273, 0.1989, 1.0, 0.07074, 0.07603, 0.07074, 1.0, 0.07074, 0.07603, 0.07074, 1.0, 0.07074, 0.07603, 0.07074, 1.0, 0.07074, 0.07603, 0.07074, 1.0, 0.07074, 0.07603, 0.07074, 1.0, 0.07074, 0.07603, 0.07074, 1.0, 0.07074, 0.07603, 0.07074, 1.0, 0.07074, 0.07603, 0.07074, 1.0, 0.07074, 0.07603, 0.07074, 1.0, 0.07074, 0.07603, 0.07074, 1.0, 0.07074, 0.07603, 0.07074, 1.0, 0.07074, 0.07603, 0.07074, 1.0, 0.2176, 0.2273, 0.1989, 1.0, 0.2176, 0.2273, 0.1989, 1.0, 0.2176, 0.2273, 0.1989, 1.0, 0.2176, 0.2273, 0.1989, 1.0, 0.325, 0.3371, 0.2904, 1.0, 0.325, 0.3371, 0.2904, 1.0, 0.325, 0.3371, 0.2904, 1.0, 0.325, 0.3371, 0.2904, 1.0, 0.2176, 0.2273, 0.1989, 1.0, 0.2176, 0.2273, 0.1989, 1.0, 0.2176, 0.2273, 0.1989, 1.0, 0.2176, 0.2273, 0.1989, 1.0, 0.07074, 0.07603, 0.07074, 1.0, 0.07074, 0.07603, 0.07074, 1.0, 0.07074, 0.07603, 0.07074, 1.0, 0.07074, 0.07603, 0.07074, 1.0, 0.07074, 0.07603, 0.07074, 1.0, 0.07074, 0.07603, 0.07074, 1.0, 0.07074, 0.07603, 0.07074, 1.0, 0.07074, 0.07603, 0.07074, 1.0, 0.07074, 0.07603, 0.07074, 1.0, 0.07074, 0.07603, 0.07074, 1.0, 0.07074, 0.07603, 0.07074, 1.0, 0.07074, 0.07603, 0.07074, 1.0, 0.2176, 0.2273, 0.1989, 1.0, 0.2176, 0.2273, 0.1989, 1.0, 0.2176, 0.2273, 0.1989, 1.0, 0.2176, 0.2273, 0.1989, 1.0, 0.325, 0.3371, 0.2904, 1.0, 0.325, 0.3371, 0.2904, 1.0, 0.325, 0.3371, 0.2904, 1.0, 0.325, 0.3371, 0.2904, 1.0, 0.2176, 0.2273, 0.1989, 1.0, 0.2176, 0.2273, 0.1989, 1.0, 0.2176, 0.2273, 0.1989, 1.0, 0.2176, 0.2273, 0.1989, 1.0, 0.07074, 0.07603, 0.07074, 1.0, 0.07074, 0.07603, 0.07074, 1.0, 0.07074, 0.07603, 0.07074, 1.0, 0.07074, 0.07603, 0.07074, 1.0, 0.07074, 0.07603, 0.07074, 1.0, 0.07074, 0.07603, 0.07074, 1.0, 0.07074, 0.07603, 0.07074, 1.0, 0.07074, 0.07603, 0.07074, 1.0, 0.07074, 0.07603, 0.07074, 1.0, 0.07074, 0.07603, 0.07074, 1.0, 0.07074, 0.07603, 0.07074, 1.0, 0.07074, 0.07603, 0.07074, 1.0, 0.2176, 0.2273, 0.1989, 1.0, 0.2176, 0.2273, 0.1989, 1.0, 0.2176, 0.2273, 0.1989, 1.0, 0.2176, 0.2273, 0.1989, 1.0, 0.2176, 0.2273, 0.1989, 1.0, 0.2176, 0.2273, 0.1989, 1.0, 0.2176, 0.2273, 0.1989, 1.0, 0.2176, 0.2273, 0.1989, 1.0, 0.2176, 0.2273, 0.1989, 1.0, 0.2176, 0.2273, 0.1989, 1.0, 0.2176, 0.2273, 0.1989, 1.0, 0.2176, 0.2273, 0.1989, 1.0, 0.07074, 0.07603, 0.07074, 1.0, 0.07074, 0.07603, 0.07074, 1.0, 0.07074, 0.07603, 0.07074, 1.0, 0.07074, 0.07603, 0.07074, 1.0, 0.07074, 0.07603, 0.07074, 1.0, 0.07074, 0.07603, 0.07074, 1.0, 0.07074, 0.07603, 0.07074, 1.0, 0.07074, 0.07603, 0.07074, 1.0, 0.07074, 0.07603, 0.07074, 1.0, 0.07074, 0.07603, 0.07074, 1.0, 0.07074, 0.07603, 0.07074, 1.0, 0.07074, 0.07603, 0.07074, 1.0, 0.1332, 0.1406, 0.126, 1.0, 0.1332, 0.1406, 0.126, 1.0, 0.1332, 0.1406, 0.126, 1.0, 0.1332, 0.1406, 0.126, 1.0, 0.325, 0.3371, 0.2904, 1.0, 0.325, 0.3371, 0.2904, 1.0, 0.325, 0.3371, 0.2904, 1.0, 0.325, 0.3371, 0.2904, 1.0, 0.2176, 0.2273, 0.1989, 1.0, 0.2176, 0.2273, 0.1989, 1.0, 0.2176, 0.2273, 0.1989, 1.0, 0.2176, 0.2273, 0.1989, 1.0, 0.07074, 0.07603, 0.07074, 1.0, 0.07074, 0.07603, 0.07074, 1.0, 0.07074, 0.07603, 0.07074, 1.0, 0.07074, 0.07603, 0.07074, 1.0, 0.07074, 0.07603, 0.07074, 1.0, 0.07074, 0.07603, 0.07074, 1.0, 0.07074, 0.07603, 0.07074, 1.0, 0.07074, 0.07603, 0.07074, 1.0, 0.07074, 0.07603, 0.07074, 1.0, 0.07074, 0.07603, 0.07074, 1.0, 0.07074, 0.07603, 0.07074, 1.0, 0.07074, 0.07603, 0.07074, 1.0, 0.2176, 0.2273, 0.1989, 1.0, 0.2176, 0.2273, 0.1989, 1.0, 0.2176, 0.2273, 0.1989, 1.0, 0.2176, 0.2273, 0.1989, 1.0, 0.325, 0.3371, 0.2904, 1.0, 0.325, 0.3371, 0.2904, 1.0, 0.325, 0.3371, 0.2904, 1.0, 0.325, 0.3371, 0.2904, 1.0, 0.2176, 0.2273, 0.1989, 1.0, 0.2176, 0.2273, 0.1989, 1.0, 0.2176, 0.2273, 0.1989, 1.0, 0.2176, 0.2273, 0.1989, 1.0, 0.07074, 0.07603, 0.07074, 1.0, 0.07074, 0.07603, 0.07074, 1.0, 0.07074, 0.07603, 0.07074, 1.0, 0.07074, 0.07603, 0.07074, 1.0, 0.07074, 0.07603, 0.07074, 1.0, 0.07074, 0.07603, 0.07074, 1.0, 0.07074, 0.07603, 0.07074, 1.0, 0.07074, 0.07603, 0.07074, 1.0, 0.07074, 0.07603, 0.07074, 1.0, 0.07074, 0.07603, 0.07074, 1.0, 0.07074, 0.07603, 0.07074, 1.0, 0.07074, 0.07603, 0.07074, 1.0, 0.2176, 0.2273, 0.1989, 1.0, 0.2176, 0.2273, 0.1989, 1.0, 0.2176, 0.2273, 0.1989, 1.0, 0.2176, 0.2273, 0.1989, 1.0, 0.325, 0.3371, 0.2904, 1.0, 0.325, 0.3371, 0.2904, 1.0, 0.325, 0.3371, 0.2904, 1.0, 0.325, 0.3371, 0.2904, 1.0, 0.2176, 0.2273, 0.1989, 1.0, 0.2176, 0.2273, 0.1989, 1.0, 0.2176, 0.2273, 0.1989, 1.0, 0.2176, 0.2273, 0.1989, 1.0, 0.1332, 0.1406, 0.126, 1.0, 0.1332, 0.1406, 0.126, 1.0, 0.1332, 0.1406, 0.126, 1.0, 0.1332, 0.1406, 0.126, 1.0, 0.07074, 0.07603, 0.07074, 1.0, 0.07074, 0.07603, 0.07074, 1.0, 0.07074, 0.07603, 0.07074, 1.0, 0.07074, 0.07603, 0.07074, 1.0, 0.1332, 0.1406, 0.126, 1.0, 0.1332, 0.1406, 0.126, 1.0, 0.1332, 0.1406, 0.126, 1.0, 0.1332, 0.1406, 0.126, 1.0, 0.2176, 0.2273, 0.1989, 1.0, 0.2176, 0.2273, 0.1989, 1.0, 0.2176, 0.2273, 0.1989, 1.0, 0.2176, 0.2273, 0.1989, 1.0, 0.325, 0.3371, 0.2904, 1.0, 0.325, 0.3371, 0.2904, 1.0, 0.325, 0.3371, 0.2904, 1.0, 0.325, 0.3371, 0.2904, 1.0, 0.2176, 0.2273, 0.1989, 1.0, 0.2176, 0.2273, 0.1989, 1.0, 0.2176, 0.2273, 0.1989, 1.0, 0.2176, 0.2273, 0.1989, 1.0, 0.07074, 0.07603, 0.07074, 1.0, 0.07074, 0.07603, 0.07074, 1.0, 0.07074, 0.07603, 0.07074, 1.0, 0.07074, 0.07603, 0.07074, 1.0, 0.07074, 0.07603, 0.07074, 1.0, 0.07074, 0.07603, 0.07074, 1.0, 0.07074, 0.07603, 0.07074, 1.0, 0.07074, 0.07603, 0.07074, 1.0, 0.07074, 0.07603, 0.07074, 1.0, 0.07074, 0.07603, 0.07074, 1.0, 0.07074, 0.07603, 0.07074, 1.0, 0.07074, 0.07603, 0.07074, 1.0, 0.2176, 0.2273, 0.1989, 1.0, 0.2176, 0.2273, 0.1989, 1.0, 0.2176, 0.2273, 0.1989, 1.0, 0.2176, 0.2273, 0.1989, 1.0, 0.325, 0.3371, 0.2904, 1.0, 0.325, 0.3371, 0.2904, 1.0, 0.325, 0.3371, 0.2904, 1.0, 0.325, 0.3371, 0.2904, 1.0, 0.2176, 0.2273, 0.1989, 1.0, 0.2176, 0.2273, 0.1989, 1.0, 0.2176, 0.2273, 0.1989, 1.0, 0.2176, 0.2273, 0.1989, 1.0, 0.07074, 0.07603, 0.07074, 1.0, 0.07074, 0.07603, 0.07074, 1.0, 0.07074, 0.07603, 0.07074, 1.0, 0.07074, 0.07603, 0.07074, 1.0, 0.07074, 0.07603, 0.07074, 1.0, 0.07074, 0.07603, 0.07074, 1.0, 0.07074, 0.07603, 0.07074, 1.0, 0.07074, 0.07603, 0.07074, 1.0, 0.07074, 0.07603, 0.07074, 1.0, 0.07074, 0.07603, 0.07074, 1.0, 0.07074, 0.07603, 0.07074, 1.0, 0.07074, 0.07603, 0.07074, 1.0, 0.2176, 0.2273, 0.1989, 1.0, 0.2176, 0.2273, 0.1989, 1.0, 0.2176, 0.2273, 0.1989, 1.0, 0.2176, 0.2273, 0.1989, 1.0, 0.325, 0.3371, 0.2904, 1.0, 0.325, 0.3371, 0.2904, 1.0, 0.325, 0.3371, 0.2904, 1.0, 0.325, 0.3371, 0.2904, 1.0, 0.2176, 0.2273, 0.1989, 1.0, 0.2176, 0.2273, 0.1989, 1.0, 0.2176, 0.2273, 0.1989, 1.0, 0.2176, 0.2273, 0.1989, 1.0, 0.07074, 0.07603, 0.07074, 1.0, 0.07074, 0.07603, 0.07074, 1.0, 0.07074, 0.07603, 0.07074, 1.0, 0.07074, 0.07603, 0.07074, 1.0, 0.07074, 0.07603, 0.07074, 1.0, 0.07074, 0.07603, 0.07074, 1.0, 0.07074, 0.07603, 0.07074, 1.0, 0.07074, 0.07603, 0.07074, 1.0, 0.07074, 0.07603, 0.07074, 1.0, 0.07074, 0.07603, 0.07074, 1.0, 0.07074, 0.07603, 0.07074, 1.0, 0.07074, 0.07603, 0.07074, 1.0, 0.2176, 0.2273, 0.1989, 1.0, 0.2176, 0.2273, 0.1989, 1.0, 0.2176, 0.2273, 0.1989, 1.0, 0.2176, 0.2273, 0.1989, 1.0, 0.325, 0.3371, 0.2904, 1.0, 0.325, 0.3371, 0.2904, 1.0, 0.325, 0.3371, 0.2904, 1.0, 0.325, 0.3371, 0.2904, 1.0, 0.2176, 0.2273, 0.1989, 1.0, 0.2176, 0.2273, 0.1989, 1.0, 0.2176, 0.2273, 0.1989, 1.0, 0.2176, 0.2273, 0.1989, 1.0, 0.07074, 0.07603, 0.07074, 1.0, 0.07074, 0.07603, 0.07074, 1.0, 0.07074, 0.07603, 0.07074, 1.0, 0.07074, 0.07603, 0.07074, 1.0, 0.07074, 0.07603, 0.07074, 1.0, 0.07074, 0.07603, 0.07074, 1.0, 0.07074, 0.07603, 0.07074, 1.0, 0.07074, 0.07603, 0.07074, 1.0, 0.07074, 0.07603, 0.07074, 1.0, 0.07074, 0.07603, 0.07074, 1.0, 0.07074, 0.07603, 0.07074, 1.0, 0.07074, 0.07603, 0.07074, 1.0, 0.325, 0.3371, 0.2904, 1.0, 0.325, 0.3371, 0.2904, 1.0, 0.325, 0.3371, 0.2904, 1.0, 0.325, 0.3371, 0.2904, 1.0, 0.325, 0.3371, 0.2904, 1.0, 0.325, 0.3371, 0.2904, 1.0, 0.325, 0.3371, 0.2904, 1.0, 0.325, 0.3371, 0.2904, 1.0, 0.2176, 0.2273, 0.1989, 1.0, 0.2176, 0.2273, 0.1989, 1.0, 0.2176, 0.2273, 0.1989, 1.0, 0.2176, 0.2273, 0.1989, 1.0, 0.07074, 0.07603, 0.07074, 1.0, 0.07074, 0.07603, 0.07074, 1.0, 0.07074, 0.07603, 0.07074, 1.0, 0.07074, 0.07603, 0.07074, 1.0, 0.07074, 0.07603, 0.07074, 1.0, 0.07074, 0.07603, 0.07074, 1.0, 0.07074, 0.07603, 0.07074, 1.0, 0.07074, 0.07603, 0.07074, 1.0, 0.07074, 0.07603, 0.07074, 1.0, 0.07074, 0.07603, 0.07074, 1.0, 0.07074, 0.07603, 0.07074, 1.0, 0.07074, 0.07603, 0.07074, 1.0, 0.325, 0.3371, 0.2904, 1.0, 0.325, 0.3371, 0.2904, 1.0, 0.325, 0.3371, 0.2904, 1.0, 0.325, 0.3371, 0.2904, 1.0, 0.325, 0.3371, 0.2904, 1.0, 0.325, 0.3371, 0.2904, 1.0, 0.325, 0.3371, 0.2904, 1.0, 0.325, 0.3371, 0.2904, 1.0, 0.2176, 0.2273, 0.1989, 1.0, 0.2176, 0.2273, 0.1989, 1.0, 0.2176, 0.2273, 0.1989, 1.0, 0.2176, 0.2273, 0.1989, 1.0, 0.07074, 0.07603, 0.07074, 1.0, 0.07074, 0.07603, 0.07074, 1.0, 0.07074, 0.07603, 0.07074, 1.0, 0.07074, 0.07603, 0.07074, 1.0, 0.07074, 0.07603, 0.07074, 1.0, 0.07074, 0.07603, 0.07074, 1.0, 0.07074, 0.07603, 0.07074, 1.0, 0.07074, 0.07603, 0.07074, 1.0, 0.07074, 0.07603, 0.07074, 1.0, 0.07074, 0.07603, 0.07074, 1.0, 0.07074, 0.07603, 0.07074, 1.0, 0.07074, 0.07603, 0.07074, 1.0, 0.325, 0.3371, 0.2904, 1.0, 0.325, 0.3371, 0.2904, 1.0, 0.325, 0.3371, 0.2904, 1.0, 0.325, 0.3371, 0.2904, 1.0, 0.325, 0.3371, 0.2904, 1.0, 0.325, 0.3371, 0.2904, 1.0, 0.325, 0.3371, 0.2904, 1.0, 0.325, 0.3371, 0.2904, 1.0, 0.2176, 0.2273, 0.1989, 1.0, 0.2176, 0.2273, 0.1989, 1.0, 0.2176, 0.2273, 0.1989, 1.0, 0.2176, 0.2273, 0.1989, 1.0, 0.07074, 0.07603, 0.07074, 1.0, 0.07074, 0.07603, 0.07074, 1.0, 0.07074, 0.07603, 0.07074, 1.0, 0.07074, 0.07603, 0.07074, 1.0, 0.07074, 0.07603, 0.07074, 1.0, 0.07074, 0.07603, 0.07074, 1.0, 0.07074, 0.07603, 0.07074, 1.0, 0.07074, 0.07603, 0.07074, 1.0, 0.07074, 0.07603, 0.07074, 1.0, 0.07074, 0.07603, 0.07074, 1.0, 0.07074, 0.07603, 0.07074, 1.0, 0.07074, 0.07603, 0.07074, 1.0, 0.325, 0.3371, 0.2904, 1.0, 0.325, 0.3371, 0.2904, 1.0, 0.325, 0.3371, 0.2904, 1.0, 0.325, 0.3371, 0.2904, 1.0, 0.325, 0.3371, 0.2904, 1.0, 0.325, 0.3371, 0.2904, 1.0, 0.325, 0.3371, 0.2904, 1.0, 0.2176, 0.2273, 0.1989, 1.0, 0.2176, 0.2273, 0.1989, 1.0, 0.2176, 0.2273, 0.1989, 1.0, 0.07074, 0.07603, 0.07074, 1.0, 0.07074, 0.07603, 0.07074, 1.0, 0.07074, 0.07603, 0.07074, 1.0, 0.07074, 0.07603, 0.07074, 1.0, 0.07074, 0.07603, 0.07074, 1.0, 0.07074, 0.07603, 0.07074, 1.0, 0.07074, 0.07603, 0.07074, 1.0, 0.07074, 0.07603, 0.07074, 1.0, 0.07074, 0.07603, 0.07074, 1.0, 0.2176, 0.2273, 0.1989, 1.0, 0.2176, 0.2273, 0.1989, 1.0, 0.2176, 0.2273, 0.1989, 1.0, 0.325, 0.3371, 0.2904, 1.0, 0.325, 0.3371, 0.2904, 1.0, 0.325, 0.3371, 0.2904, 1.0, 0.325, 0.3371, 0.2904, 1.0, 0.325, 0.3371, 0.2904, 1.0, 0.325, 0.3371, 0.2904, 1.0, 0.07074, 0.07603, 0.07074, 1.0, 0.07074, 0.07603, 0.07074, 1.0, 0.07074, 0.07603, 0.07074, 1.0, 0.07074, 0.07603, 0.07074, 1.0, 0.07074, 0.07603, 0.07074, 1.0, 0.07074, 0.07603, 0.07074, 1.0, 0.07074, 0.07603, 0.07074, 1.0, 0.07074, 0.07603, 0.07074, 1.0, 0.07074, 0.07603, 0.07074, 1.0, 0.325, 0.3371, 0.2904, 1.0, 0.325, 0.3371, 0.2904, 1.0, 0.325, 0.3371, 0.2904, 1.0, 0.2793, 0.1812, 0.07074, 1.0, 0.2793, 0.1812, 0.07074, 1.0, 0.2793, 0.1812, 0.07074, 1.0, 0.2793, 0.1812, 0.07074, 1.0, 0.2793, 0.1812, 0.07074, 1.0, 0.2793, 0.1812, 0.07074, 1.0, 0.2793, 0.1812, 0.07074, 1.0, 0.2793, 0.1812, 0.07074, 1.0, 0.2793, 0.1812, 0.07074, 1.0, 0.2793, 0.1812, 0.07074, 1.0, 0.2793, 0.1812, 0.07074, 1.0, 0.2793, 0.1812, 0.07074, 1.0, 0.2793, 0.1812, 0.07074, 1.0, 0.2793, 0.1812, 0.07074, 1.0, 0.2793, 0.1812, 0.07074, 1.0, 0.2793, 0.1812, 0.07074, 1.0, 0.2793, 0.1812, 0.07074, 1.0, 0.2793, 0.1812, 0.07074, 1.0, 0.2793, 0.1812, 0.07074, 1.0, 0.2793, 0.1812, 0.07074, 1.0, 0.2793, 0.1812, 0.07074, 1.0, 0.2793, 0.1812, 0.07074, 1.0, 0.2793, 0.1812, 0.07074, 1.0, 0.2793, 0.1812, 0.07074, 1.0, 0.2793, 0.1812, 0.07074, 1.0, 0.2793, 0.1812, 0.07074, 1.0, 0.2793, 0.1812, 0.07074, 1.0, 0.2793, 0.1812, 0.07074, 1.0, 0.2793, 0.1812, 0.07074, 1.0, 0.2793, 0.1812, 0.07074, 1.0, 0.2793, 0.1812, 0.07074, 1.0, 0.2793, 0.1812, 0.07074, 1.0, 0.2793, 0.1812, 0.07074, 1.0, 0.2793, 0.1812, 0.07074, 1.0, 0.2793, 0.1812, 0.07074, 1.0, 0.2793, 0.1812, 0.07074, 1.0, 0.2793, 0.1812, 0.07074, 1.0, 0.2793, 0.1812, 0.07074, 1.0, 0.2793, 0.1812, 0.07074, 1.0, 0.2793, 0.1812, 0.07074, 1.0, 0.2793, 0.1812, 0.07074, 1.0, 0.2793, 0.1812, 0.07074, 1.0, 0.2793, 0.1812, 0.07074, 1.0, 0.2793, 0.1812, 0.07074, 1.0, 0.2793, 0.1812, 0.07074, 1.0, 0.2793, 0.1812, 0.07074, 1.0, 0.2793, 0.1812, 0.07074, 1.0, 0.2793, 0.1812, 0.07074, 1.0, 0.2793, 0.1812, 0.07074, 1.0, 0.2793, 0.1812, 0.07074, 1.0, 0.2793, 0.1812, 0.07074, 1.0, 0.2793, 0.1812, 0.07074, 1.0, 0.2793, 0.1812, 0.07074, 1.0, 0.2793, 0.1812, 0.07074, 1.0, 0.2793, 0.1812, 0.07074, 1.0, 0.2793, 0.1812, 0.07074, 1.0, 0.2793, 0.1812, 0.07074, 1.0, 0.2793, 0.1812, 0.07074, 1.0, 0.2793, 0.1812, 0.07074, 1.0, 0.2793, 0.1812, 0.07074, 1.0, 0.2793, 0.1812, 0.07074, 1.0, 0.2793, 0.1812, 0.07074, 1.0, 0.2793, 0.1812, 0.07074, 1.0, 0.2793, 0.1812, 0.07074, 1.0, 0.2793, 0.1812, 0.07074, 1.0, 0.2793, 0.1812, 0.07074, 1.0, 0.2793, 0.1812, 0.07074, 1.0, 0.2793, 0.1812, 0.07074, 1.0, 0.2793, 0.1812, 0.07074, 1.0, 0.2793, 0.1812, 0.07074, 1.0, 0.2793, 0.1812, 0.07074, 1.0, 0.2793, 0.1812, 0.07074, 1.0, 0.2793, 0.1812, 0.07074, 1.0, 0.2793, 0.1812, 0.07074, 1.0, 0.2793, 0.1812, 0.07074, 1.0, 0.2793, 0.1812, 0.07074, 1.0, 0.2793, 0.1812, 0.07074, 1.0, 0.2793, 0.1812, 0.07074, 1.0, 0.2793, 0.1812, 0.07074, 1.0, 0.2793, 0.1812, 0.07074, 1.0, 0.2793, 0.1812, 0.07074, 1.0, 0.2793, 0.1812, 0.07074, 1.0, 0.2793, 0.1812, 0.07074, 1.0, 0.2793, 0.1812, 0.07074, 1.0, 0.2793, 0.1812, 0.07074, 1.0, 0.2793, 0.1812, 0.07074, 1.0, 0.2793, 0.1812, 0.07074, 1.0, 0.2793, 0.1812, 0.07074, 1.0, 0.2793, 0.1812, 0.07074, 1.0, 0.2793, 0.1812, 0.07074, 1.0, 0.2793, 0.1812, 0.07074, 1.0, 0.2793, 0.1812, 0.07074, 1.0, 0.2793, 0.1812, 0.07074, 1.0, 0.2793, 0.1812, 0.07074, 1.0, 0.2793, 0.1812, 0.07074, 1.0, 0.2793, 0.1812, 0.07074, 1.0])
me_wood_stone_pickaxe.materials.append(mat_haft)
me_wood_stone_pickaxe.materials.append(mat_stone_mat)
me_wood_stone_pickaxe.update()

# ---- objects
ob_wood_stone_pickaxe = bpy.data.objects.new('wood_stone_pickaxe', me_wood_stone_pickaxe)
ob_sun = bpy.data.objects.new('Sun', light_sun)
ob_prevcam2 = bpy.data.objects.new('PrevCam2', cam_prevcam2)
ob_camera = bpy.data.objects.new('Camera', cam_camera)

# ---- transforms, parenting, visibility, modifiers, constraints
ob_wood_stone_pickaxe.location = (0.0, 0.0, 0.0)
ob_sun.location = (0.0, 0.0, 0.0)
ob_sun.rotation_euler = (0.9599, 0.0, 0.6109)
ob_prevcam2.location = (-1.104, -2.208, 0.3174)
ob_prevcam2.rotation_euler = (1.411, -8.742e-09, -0.4636)
ob_camera.location = (0.42, -0.78, 0.52)
ob_camera.rotation_euler = (1.322, 8.571e-09, 0.4533)
ob_camera.lock_rotations_4d = False
ob_camera.empty_display_type = 'ARROWS'
ob_camera.color = (0.0, 0.0, 0.0, 0.0)
ob_camera.display_type = 'WIRE'
ob_camera.lineart.crease_threshold = 0.0

# ---- collection membership
scene.collection.objects.link(ob_wood_stone_pickaxe)
scene.collection.objects.link(ob_sun)
scene.collection.objects.link(ob_prevcam2)
col_collection.objects.link(ob_camera)

# ---- scene / render settings (as saved in the file)
scene.camera = ob_prevcam2
scene.frame_start = 1; scene.frame_end = 250; scene.frame_set(26)
scene.render.engine = 'BLENDER_EEVEE_NEXT'
scene.render.resolution_x = 640
scene.render.resolution_y = 640
scene.render.film_transparent = True
scene.render.bake_bias = 0.0
scene.render.bake_samples = 0
scene.cycles.sampling_pattern = 'TABULATED_SOBOL'
scene.eevee.use_volume_custom_range = False
scene.view_settings.view_transform = 'Standard'
bpy.context.view_layer.update()
